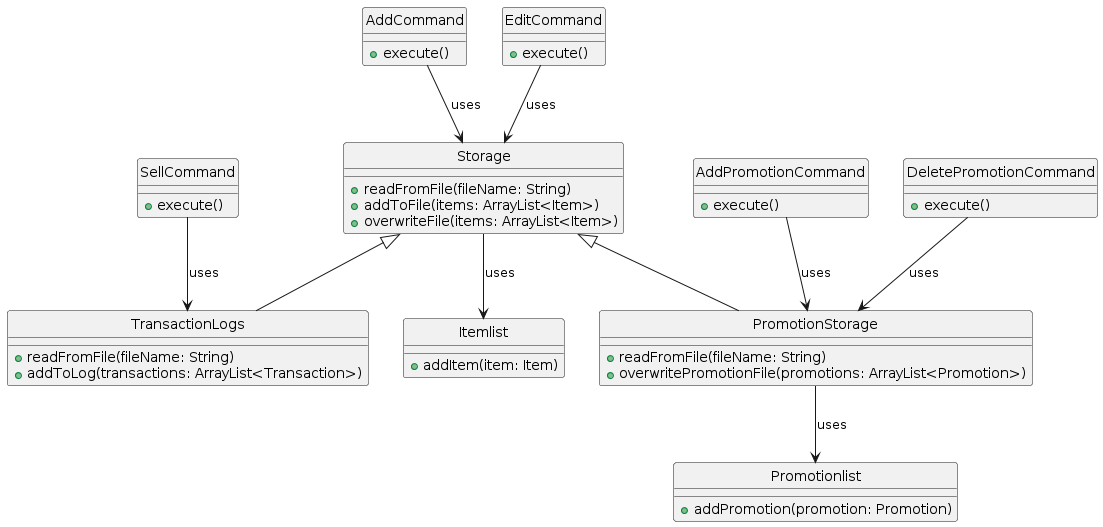

The diagram above was rendered by PlantUML. Its source (embedded in the PNG):
@startuml
hide circle

class Storage {
    +readFromFile(fileName: String)
    +addToFile(items: ArrayList<Item>)
    +overwriteFile(items: ArrayList<Item>)
}

class TransactionLogs {
    +readFromFile(fileName: String)
    +addToLog(transactions: ArrayList<Transaction>)
}

class PromotionStorage {
    +readFromFile(fileName: String)
    +overwritePromotionFile(promotions: ArrayList<Promotion>)
}

class Itemlist {
    +addItem(item: Item)
}

class Promotionlist {
    +addPromotion(promotion: Promotion)
}

class AddCommand {
    +execute()
}

class EditCommand {
    +execute()
}

class SellCommand {
    +execute()
}

class AddPromotionCommand {
    +execute()
}

class DeletePromotionCommand {
    +execute()
}

Storage <|-- TransactionLogs
Storage <|-- PromotionStorage

Storage --> Itemlist: uses
PromotionStorage --> Promotionlist: uses
AddCommand --> Storage: uses
EditCommand --> Storage: uses
SellCommand --> TransactionLogs: uses
DeletePromotionCommand --> PromotionStorage: uses
AddPromotionCommand --> PromotionStorage: uses
@enduml